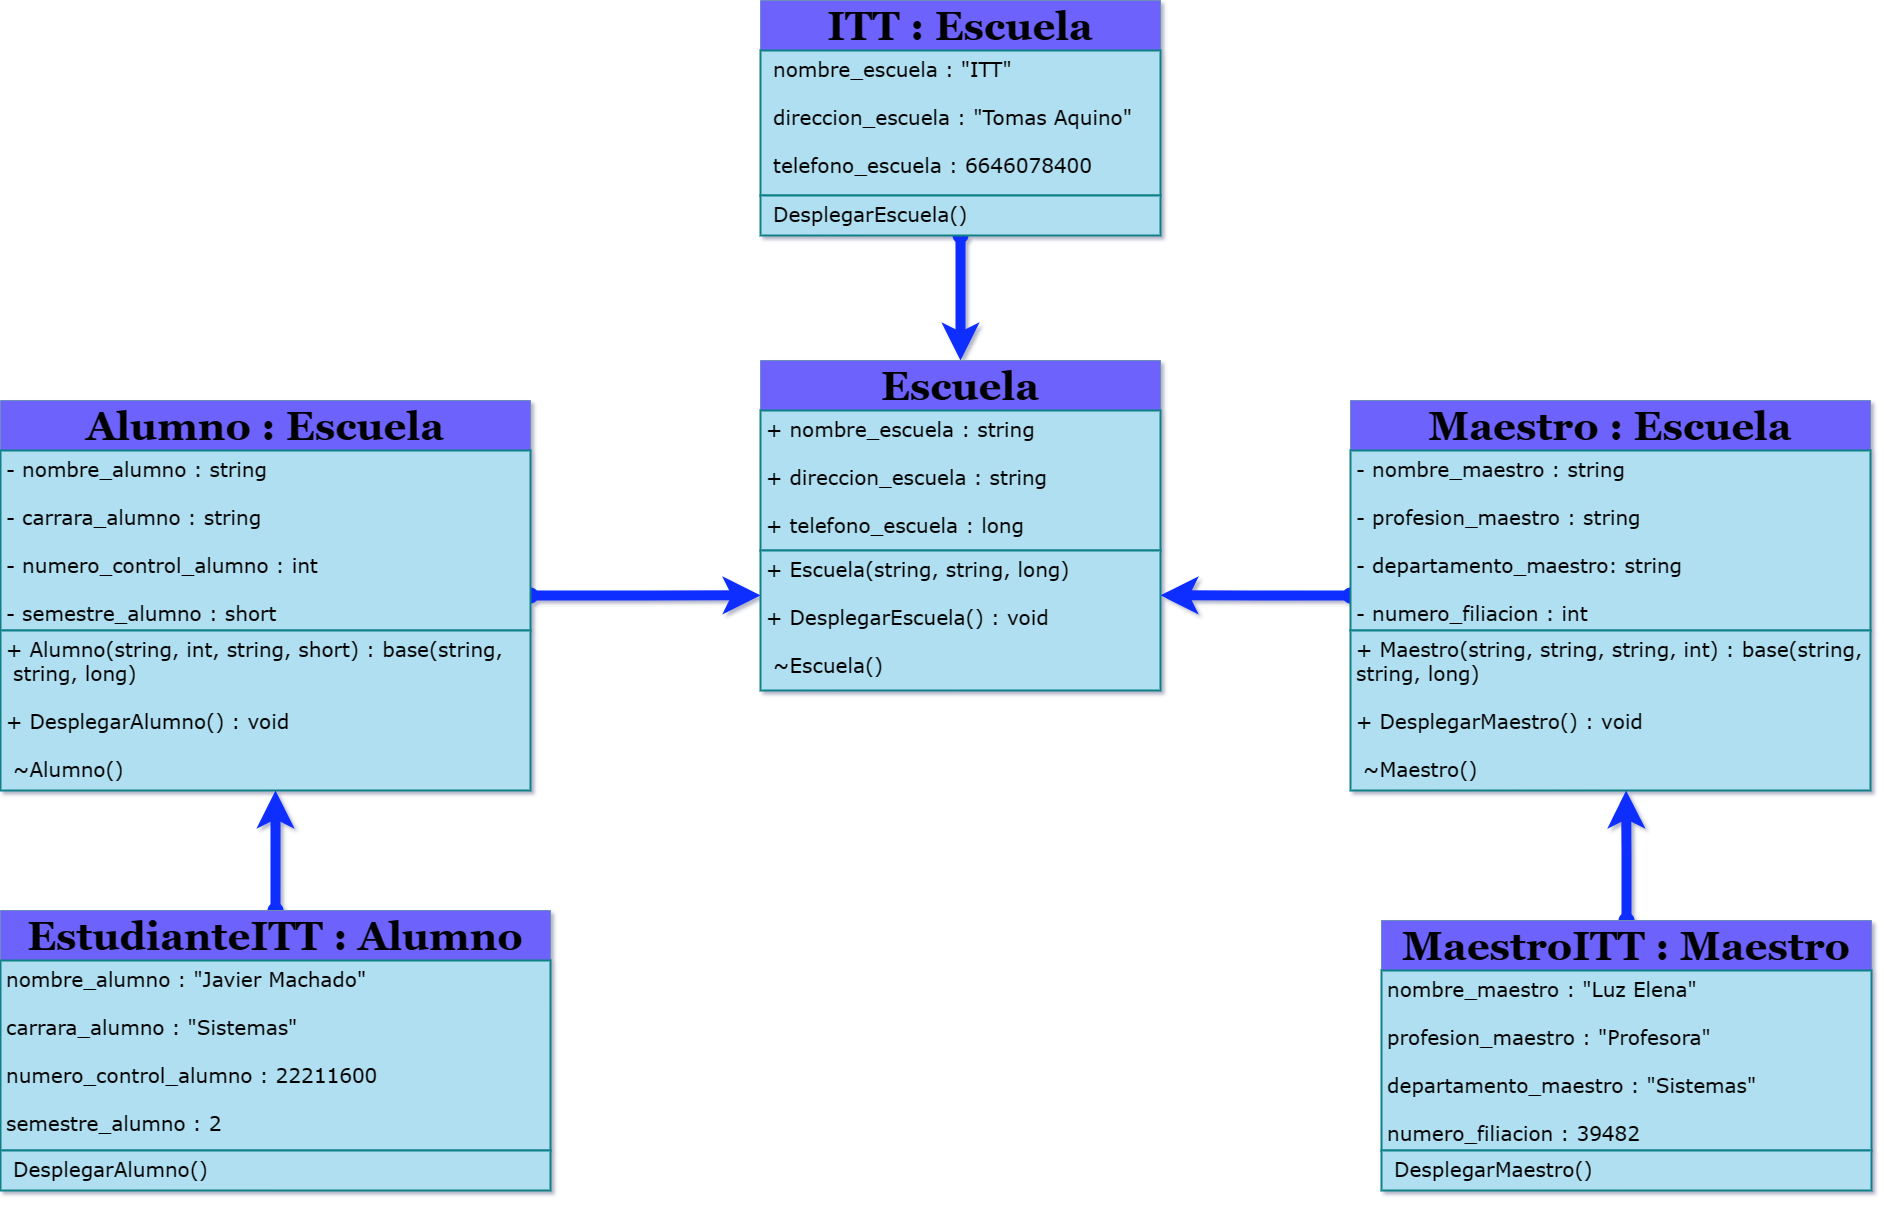

The diagram above was exported from draw.io. Its source (the exported page's mxGraphModel, read from the mxfile embedded in the PNG):
<mxGraphModel dx="2387" dy="1393" grid="0" gridSize="10" guides="1" tooltips="1" connect="1" arrows="1" fold="1" page="1" pageScale="1" pageWidth="1920" pageHeight="1200" math="0" shadow="1">
  <root>
    <mxCell id="0" />
    <mxCell id="1" parent="0" />
    <mxCell id="VrYauMhUtlEa1H2I2_1V-1" value="Escuela" style="swimlane;fontStyle=1;align=center;verticalAlign=middle;childLayout=stackLayout;horizontal=1;startSize=50;horizontalStack=0;resizeParent=1;resizeParentMax=0;resizeLast=0;collapsible=1;marginBottom=0;whiteSpace=wrap;html=1;fontSize=40;fontFamily=Georgia;fillColor=#6D62FC;strokeColor=#6C8EBF;" vertex="1" parent="1">
      <mxGeometry x="800" y="360" width="400" height="330" as="geometry" />
    </mxCell>
    <mxCell id="VrYauMhUtlEa1H2I2_1V-2" value="+ nombre_escuela : string&lt;br&gt;&lt;br&gt;+ direccion_escuela : string&lt;br&gt;&lt;br&gt;+ telefono_escuela : long" style="text;strokeColor=#0E8088;fillColor=#AFDFF0;align=left;verticalAlign=top;spacingLeft=4;spacingRight=4;overflow=hidden;rotatable=0;points=[[0,0.5],[1,0.5]];portConstraint=eastwest;whiteSpace=wrap;html=1;fontSize=20;fontFamily=Verdana;strokeWidth=2;" vertex="1" parent="VrYauMhUtlEa1H2I2_1V-1">
      <mxGeometry y="50" width="400" height="140" as="geometry" />
    </mxCell>
    <mxCell id="VrYauMhUtlEa1H2I2_1V-4" value="+ Escuela(string, string, long)&lt;br&gt;&lt;br&gt;+ DesplegarEscuela() : void&lt;br&gt;&lt;br&gt;&amp;nbsp;~Escuela()" style="text;strokeColor=#0E8088;fillColor=#AFDFF0;align=left;verticalAlign=top;spacingLeft=4;spacingRight=4;overflow=hidden;rotatable=0;points=[[0,0.5],[1,0.5]];portConstraint=eastwest;whiteSpace=wrap;html=1;fontSize=20;fontFamily=Verdana;strokeWidth=2;" vertex="1" parent="VrYauMhUtlEa1H2I2_1V-1">
      <mxGeometry y="190" width="400" height="140" as="geometry" />
    </mxCell>
    <mxCell id="VrYauMhUtlEa1H2I2_1V-38" style="edgeStyle=orthogonalEdgeStyle;rounded=0;orthogonalLoop=1;jettySize=auto;html=1;exitX=1;exitY=0.5;exitDx=0;exitDy=0;strokeColor=#0D2DFF;strokeWidth=10;startArrow=oval;startFill=1;" edge="1" parent="1" source="VrYauMhUtlEa1H2I2_1V-6">
      <mxGeometry relative="1" as="geometry">
        <mxPoint x="800" y="594.8235294117646" as="targetPoint" />
      </mxGeometry>
    </mxCell>
    <mxCell id="VrYauMhUtlEa1H2I2_1V-6" value="Alumno : Escuela" style="swimlane;fontStyle=1;align=center;verticalAlign=middle;childLayout=stackLayout;horizontal=1;startSize=50;horizontalStack=0;resizeParent=1;resizeParentMax=0;resizeLast=0;collapsible=1;marginBottom=0;whiteSpace=wrap;html=1;fontSize=40;fontFamily=Georgia;fillColor=#6D62FC;strokeColor=#6C8EBF;" vertex="1" parent="1">
      <mxGeometry x="40" y="400" width="530" height="390" as="geometry" />
    </mxCell>
    <mxCell id="VrYauMhUtlEa1H2I2_1V-7" value="- nombre_alumno : string&lt;br&gt;&lt;br&gt;- carrara_alumno : string&lt;br&gt;&lt;br&gt;- numero_control_alumno : int&lt;br&gt;&lt;br&gt;- semestre_alumno : short&amp;nbsp;" style="text;strokeColor=#0E8088;fillColor=#AFDFF0;align=left;verticalAlign=top;spacingLeft=4;spacingRight=4;overflow=hidden;rotatable=0;points=[[0,0.5],[1,0.5]];portConstraint=eastwest;whiteSpace=wrap;html=1;fontSize=20;fontFamily=Verdana;strokeWidth=2;" vertex="1" parent="VrYauMhUtlEa1H2I2_1V-6">
      <mxGeometry y="50" width="530" height="180" as="geometry" />
    </mxCell>
    <mxCell id="VrYauMhUtlEa1H2I2_1V-9" value="+ Alumno(string, int, string, short) : base(string,&amp;nbsp; &amp;nbsp; &amp;nbsp;string, long)&lt;br&gt;&lt;br&gt;+ DesplegarAlumno() : void&lt;br&gt;&lt;br&gt;&amp;nbsp;~Alumno()" style="text;strokeColor=#0E8088;fillColor=#AFDFF0;align=left;verticalAlign=top;spacingLeft=4;spacingRight=4;overflow=hidden;rotatable=0;points=[[0,0.5],[1,0.5]];portConstraint=eastwest;whiteSpace=wrap;html=1;fontSize=20;fontFamily=Verdana;strokeWidth=2;" vertex="1" parent="VrYauMhUtlEa1H2I2_1V-6">
      <mxGeometry y="230" width="530" height="160" as="geometry" />
    </mxCell>
    <mxCell id="VrYauMhUtlEa1H2I2_1V-39" style="edgeStyle=orthogonalEdgeStyle;rounded=0;orthogonalLoop=1;jettySize=auto;html=1;exitX=0;exitY=0.5;exitDx=0;exitDy=0;entryX=1;entryY=0.32;entryDx=0;entryDy=0;entryPerimeter=0;strokeColor=#0D2DFF;strokeWidth=10;startArrow=oval;startFill=1;" edge="1" parent="1" source="VrYauMhUtlEa1H2I2_1V-11" target="VrYauMhUtlEa1H2I2_1V-4">
      <mxGeometry relative="1" as="geometry" />
    </mxCell>
    <mxCell id="VrYauMhUtlEa1H2I2_1V-11" value="Maestro : Escuela&lt;br&gt;" style="swimlane;fontStyle=1;align=center;verticalAlign=middle;childLayout=stackLayout;horizontal=1;startSize=50;horizontalStack=0;resizeParent=1;resizeParentMax=0;resizeLast=0;collapsible=1;marginBottom=0;whiteSpace=wrap;html=1;fontSize=40;fontFamily=Georgia;fillColor=#6D62FC;strokeColor=#6C8EBF;" vertex="1" parent="1">
      <mxGeometry x="1390" y="400" width="520" height="390" as="geometry" />
    </mxCell>
    <mxCell id="VrYauMhUtlEa1H2I2_1V-12" value="- nombre_maestro : string&lt;br&gt;&lt;br&gt;- profesion_maestro : string&lt;br&gt;&lt;br&gt;- departamento_maestro: string&lt;br&gt;&lt;br&gt;- numero_filiacion : int" style="text;strokeColor=#0E8088;fillColor=#AFDFF0;align=left;verticalAlign=top;spacingLeft=4;spacingRight=4;overflow=hidden;rotatable=0;points=[[0,0.5],[1,0.5]];portConstraint=eastwest;whiteSpace=wrap;html=1;fontSize=20;fontFamily=Verdana;strokeWidth=2;" vertex="1" parent="VrYauMhUtlEa1H2I2_1V-11">
      <mxGeometry y="50" width="520" height="180" as="geometry" />
    </mxCell>
    <mxCell id="VrYauMhUtlEa1H2I2_1V-13" value="+ Maestro(string, string, string, int) : base(string, string, long)&lt;br&gt;&lt;br&gt;+ DesplegarMaestro() : void&lt;br&gt;&lt;br&gt;&amp;nbsp;~Maestro()" style="text;strokeColor=#0E8088;fillColor=#AFDFF0;align=left;verticalAlign=top;spacingLeft=4;spacingRight=4;overflow=hidden;rotatable=0;points=[[0,0.5],[1,0.5]];portConstraint=eastwest;whiteSpace=wrap;html=1;fontSize=20;fontFamily=Verdana;strokeWidth=2;" vertex="1" parent="VrYauMhUtlEa1H2I2_1V-11">
      <mxGeometry y="230" width="520" height="160" as="geometry" />
    </mxCell>
    <mxCell id="VrYauMhUtlEa1H2I2_1V-37" style="edgeStyle=orthogonalEdgeStyle;rounded=0;orthogonalLoop=1;jettySize=auto;html=1;exitX=0.5;exitY=1;exitDx=0;exitDy=0;entryX=0.5;entryY=0;entryDx=0;entryDy=0;strokeColor=#0D2DFF;strokeWidth=10;startArrow=oval;startFill=1;" edge="1" parent="1" source="VrYauMhUtlEa1H2I2_1V-20" target="VrYauMhUtlEa1H2I2_1V-1">
      <mxGeometry relative="1" as="geometry" />
    </mxCell>
    <mxCell id="VrYauMhUtlEa1H2I2_1V-20" value="ITT : Escuela" style="swimlane;fontStyle=1;align=center;verticalAlign=middle;childLayout=stackLayout;horizontal=1;startSize=50;horizontalStack=0;resizeParent=1;resizeParentMax=0;resizeLast=0;collapsible=1;marginBottom=0;whiteSpace=wrap;html=1;fillColor=#6D62FC;strokeColor=#6C8EBF;fontFamily=Georgia;fontSize=40;" vertex="1" parent="1">
      <mxGeometry x="800" width="400" height="235" as="geometry" />
    </mxCell>
    <mxCell id="VrYauMhUtlEa1H2I2_1V-24" value="&amp;nbsp;nombre_escuela : &quot;ITT&quot;&lt;br style=&quot;font-size: 20px;&quot;&gt;&lt;br style=&quot;font-size: 20px;&quot;&gt;&amp;nbsp;direccion_escuela : &quot;Tomas Aquino&quot;&lt;br style=&quot;font-size: 20px;&quot;&gt;&lt;br style=&quot;font-size: 20px;&quot;&gt;&amp;nbsp;telefono_escuela :&amp;nbsp;6646078400" style="text;strokeColor=#0E8088;fillColor=#AFDFF0;align=left;verticalAlign=top;spacingLeft=4;spacingRight=4;overflow=hidden;rotatable=0;points=[[0,0.5],[1,0.5]];portConstraint=eastwest;whiteSpace=wrap;html=1;fontFamily=Verdana;fontSize=20;strokeWidth=2;" vertex="1" parent="VrYauMhUtlEa1H2I2_1V-20">
      <mxGeometry y="50" width="400" height="145" as="geometry" />
    </mxCell>
    <mxCell id="VrYauMhUtlEa1H2I2_1V-23" value="&amp;nbsp;DesplegarEscuela()" style="text;strokeColor=#0E8088;fillColor=#AFDFF0;align=left;verticalAlign=top;spacingLeft=4;spacingRight=4;overflow=hidden;rotatable=0;points=[[0,0.5],[1,0.5]];portConstraint=eastwest;whiteSpace=wrap;html=1;fontFamily=Verdana;fontSize=20;strokeWidth=2;" vertex="1" parent="VrYauMhUtlEa1H2I2_1V-20">
      <mxGeometry y="195" width="400" height="40" as="geometry" />
    </mxCell>
    <mxCell id="VrYauMhUtlEa1H2I2_1V-40" style="edgeStyle=orthogonalEdgeStyle;rounded=0;orthogonalLoop=1;jettySize=auto;html=1;exitX=0.5;exitY=0;exitDx=0;exitDy=0;strokeColor=#0D2DFF;strokeWidth=10;startArrow=oval;startFill=1;" edge="1" parent="1" source="VrYauMhUtlEa1H2I2_1V-27">
      <mxGeometry relative="1" as="geometry">
        <mxPoint x="315" y="789.9999999999998" as="targetPoint" />
      </mxGeometry>
    </mxCell>
    <mxCell id="VrYauMhUtlEa1H2I2_1V-27" value="EstudianteITT : Alumno" style="swimlane;fontStyle=1;align=center;verticalAlign=middle;childLayout=stackLayout;horizontal=1;startSize=50;horizontalStack=0;resizeParent=1;resizeParentMax=0;resizeLast=0;collapsible=1;marginBottom=0;whiteSpace=wrap;html=1;fontSize=40;fontFamily=Georgia;fillColor=#6D62FC;strokeColor=#6C8EBF;" vertex="1" parent="1">
      <mxGeometry x="40" y="910" width="550" height="280" as="geometry" />
    </mxCell>
    <mxCell id="VrYauMhUtlEa1H2I2_1V-31" value="nombre_alumno : &quot;Javier Machado&quot;&lt;br&gt;&lt;br&gt;carrara_alumno : &quot;Sistemas&quot;&lt;br&gt;&lt;br&gt;numero_control_alumno : 22211600&lt;br&gt;&lt;br&gt;semestre_alumno : 2&amp;nbsp;" style="text;strokeColor=#0E8088;fillColor=#AFDFF0;align=left;verticalAlign=top;spacingLeft=4;spacingRight=4;overflow=hidden;rotatable=0;points=[[0,0.5],[1,0.5]];portConstraint=eastwest;whiteSpace=wrap;html=1;fontSize=20;fontFamily=Verdana;strokeWidth=2;" vertex="1" parent="VrYauMhUtlEa1H2I2_1V-27">
      <mxGeometry y="50" width="550" height="190" as="geometry" />
    </mxCell>
    <mxCell id="VrYauMhUtlEa1H2I2_1V-32" value="&amp;nbsp;DesplegarAlumno()" style="text;strokeColor=#0E8088;fillColor=#AFDFF0;align=left;verticalAlign=top;spacingLeft=4;spacingRight=4;overflow=hidden;rotatable=0;points=[[0,0.5],[1,0.5]];portConstraint=eastwest;whiteSpace=wrap;html=1;fontSize=20;fontFamily=Verdana;strokeWidth=2;" vertex="1" parent="VrYauMhUtlEa1H2I2_1V-27">
      <mxGeometry y="240" width="550" height="40" as="geometry" />
    </mxCell>
    <mxCell id="VrYauMhUtlEa1H2I2_1V-41" style="edgeStyle=orthogonalEdgeStyle;rounded=0;orthogonalLoop=1;jettySize=auto;html=1;exitX=0.5;exitY=0;exitDx=0;exitDy=0;strokeColor=#0D2DFF;strokeWidth=10;startArrow=oval;startFill=1;" edge="1" parent="1" source="VrYauMhUtlEa1H2I2_1V-33">
      <mxGeometry relative="1" as="geometry">
        <mxPoint x="1665.5882352941176" y="789.9999999999998" as="targetPoint" />
      </mxGeometry>
    </mxCell>
    <mxCell id="VrYauMhUtlEa1H2I2_1V-33" value="MaestroITT : Maestro" style="swimlane;fontStyle=1;align=center;verticalAlign=middle;childLayout=stackLayout;horizontal=1;startSize=50;horizontalStack=0;resizeParent=1;resizeParentMax=0;resizeLast=0;collapsible=1;marginBottom=0;whiteSpace=wrap;html=1;fontSize=40;fontFamily=Georgia;fillColor=#6D62FC;strokeColor=#6C8EBF;" vertex="1" parent="1">
      <mxGeometry x="1421" y="920" width="490" height="270" as="geometry" />
    </mxCell>
    <mxCell id="VrYauMhUtlEa1H2I2_1V-34" value="nombre_maestro : &quot;Luz Elena&quot;&lt;br&gt;&lt;br&gt;profesion_maestro : &quot;Profesora&quot;&lt;br&gt;&lt;br&gt;departamento_maestro : &quot;Sistemas&quot;&lt;br&gt;&lt;br&gt;numero_filiacion : 39482&amp;nbsp;" style="text;strokeColor=#0E8088;fillColor=#AFDFF0;align=left;verticalAlign=top;spacingLeft=4;spacingRight=4;overflow=hidden;rotatable=0;points=[[0,0.5],[1,0.5]];portConstraint=eastwest;whiteSpace=wrap;html=1;fontSize=20;fontFamily=Verdana;strokeWidth=2;" vertex="1" parent="VrYauMhUtlEa1H2I2_1V-33">
      <mxGeometry y="50" width="490" height="180" as="geometry" />
    </mxCell>
    <mxCell id="VrYauMhUtlEa1H2I2_1V-35" value="&amp;nbsp;DesplegarMaestro()" style="text;strokeColor=#0E8088;fillColor=#AFDFF0;align=left;verticalAlign=top;spacingLeft=4;spacingRight=4;overflow=hidden;rotatable=0;points=[[0,0.5],[1,0.5]];portConstraint=eastwest;whiteSpace=wrap;html=1;fontSize=20;fontFamily=Verdana;strokeWidth=2;" vertex="1" parent="VrYauMhUtlEa1H2I2_1V-33">
      <mxGeometry y="230" width="490" height="40" as="geometry" />
    </mxCell>
  </root>
</mxGraphModel>